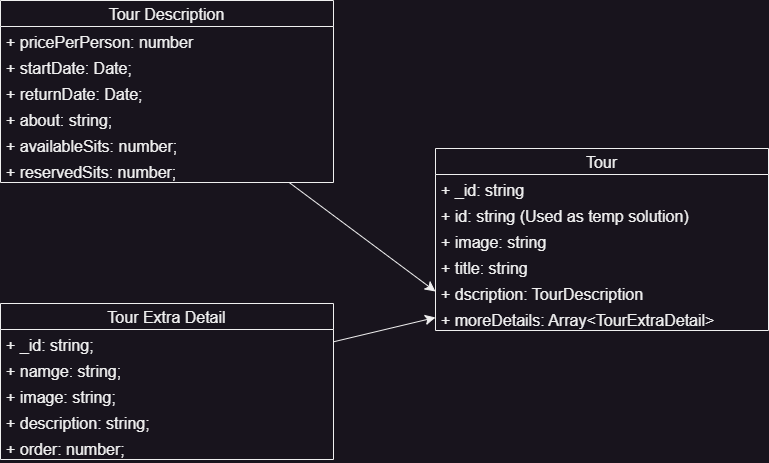

The diagram above was exported from draw.io. Its source (the exported page's mxGraphModel, read from the mxfile embedded in the PNG):
<mxGraphModel dx="1674" dy="992" grid="0" gridSize="10" guides="1" tooltips="1" connect="1" arrows="1" fold="1" page="0" pageScale="1" pageWidth="850" pageHeight="1100" math="0" shadow="0">
  <root>
    <mxCell id="0" />
    <mxCell id="1" parent="0" />
    <mxCell id="ENUeOzzD9pGl3CJy7zYc-1" value="Tour" style="swimlane;fontStyle=0;childLayout=stackLayout;horizontal=1;startSize=26;fillColor=none;horizontalStack=0;resizeParent=1;resizeParentMax=0;resizeLast=0;collapsible=1;marginBottom=0;fontSize=16;" parent="1" vertex="1">
      <mxGeometry x="-182" y="-23" width="333" height="182" as="geometry" />
    </mxCell>
    <mxCell id="ENUeOzzD9pGl3CJy7zYc-2" value="+ _id: string" style="text;strokeColor=none;fillColor=none;align=left;verticalAlign=top;spacingLeft=4;spacingRight=4;overflow=hidden;rotatable=0;points=[[0,0.5],[1,0.5]];portConstraint=eastwest;fontSize=16;" parent="ENUeOzzD9pGl3CJy7zYc-1" vertex="1">
      <mxGeometry y="26" width="333" height="26" as="geometry" />
    </mxCell>
    <mxCell id="ENUeOzzD9pGl3CJy7zYc-7" value="+ id: string (Used as temp solution)" style="text;strokeColor=none;fillColor=none;align=left;verticalAlign=top;spacingLeft=4;spacingRight=4;overflow=hidden;rotatable=0;points=[[0,0.5],[1,0.5]];portConstraint=eastwest;fontSize=16;" parent="ENUeOzzD9pGl3CJy7zYc-1" vertex="1">
      <mxGeometry y="52" width="333" height="26" as="geometry" />
    </mxCell>
    <mxCell id="ENUeOzzD9pGl3CJy7zYc-3" value="+ image: string" style="text;strokeColor=none;fillColor=none;align=left;verticalAlign=top;spacingLeft=4;spacingRight=4;overflow=hidden;rotatable=0;points=[[0,0.5],[1,0.5]];portConstraint=eastwest;fontSize=16;" parent="ENUeOzzD9pGl3CJy7zYc-1" vertex="1">
      <mxGeometry y="78" width="333" height="26" as="geometry" />
    </mxCell>
    <mxCell id="ENUeOzzD9pGl3CJy7zYc-4" value="+ title: string" style="text;strokeColor=none;fillColor=none;align=left;verticalAlign=top;spacingLeft=4;spacingRight=4;overflow=hidden;rotatable=0;points=[[0,0.5],[1,0.5]];portConstraint=eastwest;fontSize=16;" parent="ENUeOzzD9pGl3CJy7zYc-1" vertex="1">
      <mxGeometry y="104" width="333" height="26" as="geometry" />
    </mxCell>
    <mxCell id="ENUeOzzD9pGl3CJy7zYc-5" value="+ dscription: TourDescription" style="text;strokeColor=none;fillColor=none;align=left;verticalAlign=top;spacingLeft=4;spacingRight=4;overflow=hidden;rotatable=0;points=[[0,0.5],[1,0.5]];portConstraint=eastwest;fontSize=16;" parent="ENUeOzzD9pGl3CJy7zYc-1" vertex="1">
      <mxGeometry y="130" width="333" height="26" as="geometry" />
    </mxCell>
    <mxCell id="ENUeOzzD9pGl3CJy7zYc-6" value="+ moreDetails: Array&lt;TourExtraDetail&gt;" style="text;strokeColor=none;fillColor=none;align=left;verticalAlign=top;spacingLeft=4;spacingRight=4;overflow=hidden;rotatable=0;points=[[0,0.5],[1,0.5]];portConstraint=eastwest;fontSize=16;" parent="ENUeOzzD9pGl3CJy7zYc-1" vertex="1">
      <mxGeometry y="156" width="333" height="26" as="geometry" />
    </mxCell>
    <mxCell id="cpUvVlO-t6JSxplM626i-1" style="edgeStyle=none;curved=1;rounded=0;orthogonalLoop=1;jettySize=auto;html=1;entryX=0;entryY=0.5;entryDx=0;entryDy=0;fontSize=12;startSize=8;endSize=8;" edge="1" parent="1" source="ENUeOzzD9pGl3CJy7zYc-8" target="ENUeOzzD9pGl3CJy7zYc-5">
      <mxGeometry relative="1" as="geometry" />
    </mxCell>
    <mxCell id="ENUeOzzD9pGl3CJy7zYc-8" value="Tour Description" style="swimlane;fontStyle=0;childLayout=stackLayout;horizontal=1;startSize=26;fillColor=none;horizontalStack=0;resizeParent=1;resizeParentMax=0;resizeLast=0;collapsible=1;marginBottom=0;fontSize=16;" parent="1" vertex="1">
      <mxGeometry x="-617" y="-171" width="333" height="182" as="geometry" />
    </mxCell>
    <mxCell id="ENUeOzzD9pGl3CJy7zYc-9" value="+ pricePerPerson: number" style="text;strokeColor=none;fillColor=none;align=left;verticalAlign=top;spacingLeft=4;spacingRight=4;overflow=hidden;rotatable=0;points=[[0,0.5],[1,0.5]];portConstraint=eastwest;fontSize=16;" parent="ENUeOzzD9pGl3CJy7zYc-8" vertex="1">
      <mxGeometry y="26" width="333" height="26" as="geometry" />
    </mxCell>
    <mxCell id="ENUeOzzD9pGl3CJy7zYc-10" value="+ startDate: Date;" style="text;strokeColor=none;fillColor=none;align=left;verticalAlign=top;spacingLeft=4;spacingRight=4;overflow=hidden;rotatable=0;points=[[0,0.5],[1,0.5]];portConstraint=eastwest;fontSize=16;" parent="ENUeOzzD9pGl3CJy7zYc-8" vertex="1">
      <mxGeometry y="52" width="333" height="26" as="geometry" />
    </mxCell>
    <mxCell id="ENUeOzzD9pGl3CJy7zYc-11" value="+ returnDate: Date;" style="text;strokeColor=none;fillColor=none;align=left;verticalAlign=top;spacingLeft=4;spacingRight=4;overflow=hidden;rotatable=0;points=[[0,0.5],[1,0.5]];portConstraint=eastwest;fontSize=16;" parent="ENUeOzzD9pGl3CJy7zYc-8" vertex="1">
      <mxGeometry y="78" width="333" height="26" as="geometry" />
    </mxCell>
    <mxCell id="ENUeOzzD9pGl3CJy7zYc-12" value="+ about: string;" style="text;strokeColor=none;fillColor=none;align=left;verticalAlign=top;spacingLeft=4;spacingRight=4;overflow=hidden;rotatable=0;points=[[0,0.5],[1,0.5]];portConstraint=eastwest;fontSize=16;" parent="ENUeOzzD9pGl3CJy7zYc-8" vertex="1">
      <mxGeometry y="104" width="333" height="26" as="geometry" />
    </mxCell>
    <mxCell id="ENUeOzzD9pGl3CJy7zYc-13" value="+ availableSits: number;" style="text;strokeColor=none;fillColor=none;align=left;verticalAlign=top;spacingLeft=4;spacingRight=4;overflow=hidden;rotatable=0;points=[[0,0.5],[1,0.5]];portConstraint=eastwest;fontSize=16;" parent="ENUeOzzD9pGl3CJy7zYc-8" vertex="1">
      <mxGeometry y="130" width="333" height="26" as="geometry" />
    </mxCell>
    <mxCell id="ENUeOzzD9pGl3CJy7zYc-14" value="+ reservedSits: number;" style="text;strokeColor=none;fillColor=none;align=left;verticalAlign=top;spacingLeft=4;spacingRight=4;overflow=hidden;rotatable=0;points=[[0,0.5],[1,0.5]];portConstraint=eastwest;fontSize=16;" parent="ENUeOzzD9pGl3CJy7zYc-8" vertex="1">
      <mxGeometry y="156" width="333" height="26" as="geometry" />
    </mxCell>
    <mxCell id="cpUvVlO-t6JSxplM626i-9" style="edgeStyle=none;curved=1;rounded=0;orthogonalLoop=1;jettySize=auto;html=1;entryX=0;entryY=0.5;entryDx=0;entryDy=0;fontSize=12;startSize=8;endSize=8;" edge="1" parent="1" source="cpUvVlO-t6JSxplM626i-2" target="ENUeOzzD9pGl3CJy7zYc-6">
      <mxGeometry relative="1" as="geometry" />
    </mxCell>
    <mxCell id="cpUvVlO-t6JSxplM626i-2" value="Tour Extra Detail" style="swimlane;fontStyle=0;childLayout=stackLayout;horizontal=1;startSize=26;fillColor=none;horizontalStack=0;resizeParent=1;resizeParentMax=0;resizeLast=0;collapsible=1;marginBottom=0;fontSize=16;" vertex="1" parent="1">
      <mxGeometry x="-617" y="132" width="333" height="156" as="geometry" />
    </mxCell>
    <mxCell id="cpUvVlO-t6JSxplM626i-3" value="+ _id: string;" style="text;strokeColor=none;fillColor=none;align=left;verticalAlign=top;spacingLeft=4;spacingRight=4;overflow=hidden;rotatable=0;points=[[0,0.5],[1,0.5]];portConstraint=eastwest;fontSize=16;" vertex="1" parent="cpUvVlO-t6JSxplM626i-2">
      <mxGeometry y="26" width="333" height="26" as="geometry" />
    </mxCell>
    <mxCell id="cpUvVlO-t6JSxplM626i-4" value="+ namge: string;" style="text;strokeColor=none;fillColor=none;align=left;verticalAlign=top;spacingLeft=4;spacingRight=4;overflow=hidden;rotatable=0;points=[[0,0.5],[1,0.5]];portConstraint=eastwest;fontSize=16;" vertex="1" parent="cpUvVlO-t6JSxplM626i-2">
      <mxGeometry y="52" width="333" height="26" as="geometry" />
    </mxCell>
    <mxCell id="cpUvVlO-t6JSxplM626i-5" value="+ image: string;" style="text;strokeColor=none;fillColor=none;align=left;verticalAlign=top;spacingLeft=4;spacingRight=4;overflow=hidden;rotatable=0;points=[[0,0.5],[1,0.5]];portConstraint=eastwest;fontSize=16;" vertex="1" parent="cpUvVlO-t6JSxplM626i-2">
      <mxGeometry y="78" width="333" height="26" as="geometry" />
    </mxCell>
    <mxCell id="cpUvVlO-t6JSxplM626i-6" value="+ description: string;" style="text;strokeColor=none;fillColor=none;align=left;verticalAlign=top;spacingLeft=4;spacingRight=4;overflow=hidden;rotatable=0;points=[[0,0.5],[1,0.5]];portConstraint=eastwest;fontSize=16;" vertex="1" parent="cpUvVlO-t6JSxplM626i-2">
      <mxGeometry y="104" width="333" height="26" as="geometry" />
    </mxCell>
    <mxCell id="cpUvVlO-t6JSxplM626i-7" value="+ order: number;" style="text;strokeColor=none;fillColor=none;align=left;verticalAlign=top;spacingLeft=4;spacingRight=4;overflow=hidden;rotatable=0;points=[[0,0.5],[1,0.5]];portConstraint=eastwest;fontSize=16;" vertex="1" parent="cpUvVlO-t6JSxplM626i-2">
      <mxGeometry y="130" width="333" height="26" as="geometry" />
    </mxCell>
  </root>
</mxGraphModel>